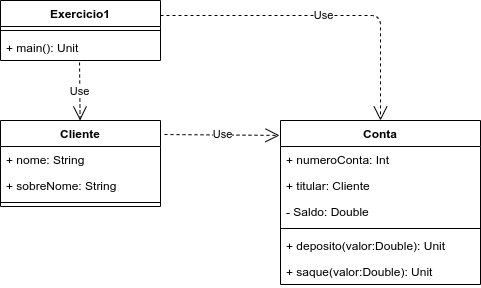

The diagram above was exported from draw.io. Its source (the exported page's mxGraphModel, read from the mxfile embedded in the PNG):
<mxGraphModel dx="2062" dy="700" grid="1" gridSize="10" guides="1" tooltips="1" connect="1" arrows="1" fold="1" page="1" pageScale="1" pageWidth="827" pageHeight="1169" math="0" shadow="0">
  <root>
    <mxCell id="0" />
    <mxCell id="1" parent="0" />
    <mxCell id="9MrabFehH04MWyayAd5G-1" value="Exercicio1" style="swimlane;fontStyle=1;align=center;verticalAlign=top;childLayout=stackLayout;horizontal=1;startSize=26;horizontalStack=0;resizeParent=1;resizeParentMax=0;resizeLast=0;collapsible=1;marginBottom=0;" parent="1" vertex="1">
      <mxGeometry x="120" y="40" width="160" height="60" as="geometry" />
    </mxCell>
    <mxCell id="9MrabFehH04MWyayAd5G-3" value="" style="line;strokeWidth=1;fillColor=none;align=left;verticalAlign=middle;spacingTop=-1;spacingLeft=3;spacingRight=3;rotatable=0;labelPosition=right;points=[];portConstraint=eastwest;" parent="9MrabFehH04MWyayAd5G-1" vertex="1">
      <mxGeometry y="26" width="160" height="8" as="geometry" />
    </mxCell>
    <mxCell id="9MrabFehH04MWyayAd5G-4" value="+ main(): Unit " style="text;strokeColor=none;fillColor=none;align=left;verticalAlign=top;spacingLeft=4;spacingRight=4;overflow=hidden;rotatable=0;points=[[0,0.5],[1,0.5]];portConstraint=eastwest;" parent="9MrabFehH04MWyayAd5G-1" vertex="1">
      <mxGeometry y="34" width="160" height="26" as="geometry" />
    </mxCell>
    <mxCell id="gJ6AdIOQuCLCM7YtVW9Q-6" value="Conta" style="swimlane;fontStyle=1;align=center;verticalAlign=top;childLayout=stackLayout;horizontal=1;startSize=26;horizontalStack=0;resizeParent=1;resizeParentMax=0;resizeLast=0;collapsible=1;marginBottom=0;" parent="1" vertex="1">
      <mxGeometry x="400" y="160" width="200" height="164" as="geometry" />
    </mxCell>
    <mxCell id="gJ6AdIOQuCLCM7YtVW9Q-7" value="+ numeroConta: Int" style="text;strokeColor=none;fillColor=none;align=left;verticalAlign=top;spacingLeft=4;spacingRight=4;overflow=hidden;rotatable=0;points=[[0,0.5],[1,0.5]];portConstraint=eastwest;" parent="gJ6AdIOQuCLCM7YtVW9Q-6" vertex="1">
      <mxGeometry y="26" width="200" height="26" as="geometry" />
    </mxCell>
    <mxCell id="gJ6AdIOQuCLCM7YtVW9Q-11" value="+ titular: Cliente" style="text;strokeColor=none;fillColor=none;align=left;verticalAlign=top;spacingLeft=4;spacingRight=4;overflow=hidden;rotatable=0;points=[[0,0.5],[1,0.5]];portConstraint=eastwest;" parent="gJ6AdIOQuCLCM7YtVW9Q-6" vertex="1">
      <mxGeometry y="52" width="200" height="26" as="geometry" />
    </mxCell>
    <mxCell id="gJ6AdIOQuCLCM7YtVW9Q-10" value="- Saldo: Double" style="text;strokeColor=none;fillColor=none;align=left;verticalAlign=top;spacingLeft=4;spacingRight=4;overflow=hidden;rotatable=0;points=[[0,0.5],[1,0.5]];portConstraint=eastwest;" parent="gJ6AdIOQuCLCM7YtVW9Q-6" vertex="1">
      <mxGeometry y="78" width="200" height="26" as="geometry" />
    </mxCell>
    <mxCell id="gJ6AdIOQuCLCM7YtVW9Q-8" value="" style="line;strokeWidth=1;fillColor=none;align=left;verticalAlign=middle;spacingTop=-1;spacingLeft=3;spacingRight=3;rotatable=0;labelPosition=right;points=[];portConstraint=eastwest;" parent="gJ6AdIOQuCLCM7YtVW9Q-6" vertex="1">
      <mxGeometry y="104" width="200" height="8" as="geometry" />
    </mxCell>
    <mxCell id="gJ6AdIOQuCLCM7YtVW9Q-9" value="+ deposito(valor:Double): Unit" style="text;strokeColor=none;fillColor=none;align=left;verticalAlign=top;spacingLeft=4;spacingRight=4;overflow=hidden;rotatable=0;points=[[0,0.5],[1,0.5]];portConstraint=eastwest;" parent="gJ6AdIOQuCLCM7YtVW9Q-6" vertex="1">
      <mxGeometry y="112" width="200" height="26" as="geometry" />
    </mxCell>
    <mxCell id="gJ6AdIOQuCLCM7YtVW9Q-12" value="+ saque(valor:Double): Unit" style="text;strokeColor=none;fillColor=none;align=left;verticalAlign=top;spacingLeft=4;spacingRight=4;overflow=hidden;rotatable=0;points=[[0,0.5],[1,0.5]];portConstraint=eastwest;" parent="gJ6AdIOQuCLCM7YtVW9Q-6" vertex="1">
      <mxGeometry y="138" width="200" height="26" as="geometry" />
    </mxCell>
    <mxCell id="gJ6AdIOQuCLCM7YtVW9Q-1" value="Cliente" style="swimlane;fontStyle=1;align=center;verticalAlign=top;childLayout=stackLayout;horizontal=1;startSize=26;horizontalStack=0;resizeParent=1;resizeParentMax=0;resizeLast=0;collapsible=1;marginBottom=0;" parent="1" vertex="1">
      <mxGeometry x="120" y="160" width="160" height="86" as="geometry" />
    </mxCell>
    <mxCell id="gJ6AdIOQuCLCM7YtVW9Q-2" value="+ nome: String" style="text;strokeColor=none;fillColor=none;align=left;verticalAlign=top;spacingLeft=4;spacingRight=4;overflow=hidden;rotatable=0;points=[[0,0.5],[1,0.5]];portConstraint=eastwest;" parent="gJ6AdIOQuCLCM7YtVW9Q-1" vertex="1">
      <mxGeometry y="26" width="160" height="26" as="geometry" />
    </mxCell>
    <mxCell id="gJ6AdIOQuCLCM7YtVW9Q-5" value="+ sobreNome: String" style="text;strokeColor=none;fillColor=none;align=left;verticalAlign=top;spacingLeft=4;spacingRight=4;overflow=hidden;rotatable=0;points=[[0,0.5],[1,0.5]];portConstraint=eastwest;" parent="gJ6AdIOQuCLCM7YtVW9Q-1" vertex="1">
      <mxGeometry y="52" width="160" height="26" as="geometry" />
    </mxCell>
    <mxCell id="gJ6AdIOQuCLCM7YtVW9Q-3" value="" style="line;strokeWidth=1;fillColor=none;align=left;verticalAlign=middle;spacingTop=-1;spacingLeft=3;spacingRight=3;rotatable=0;labelPosition=right;points=[];portConstraint=eastwest;" parent="gJ6AdIOQuCLCM7YtVW9Q-1" vertex="1">
      <mxGeometry y="78" width="160" height="8" as="geometry" />
    </mxCell>
    <mxCell id="wYIn2iIetRriLCDb3tXw-2" value="Use" style="endArrow=open;endSize=12;dashed=1;html=1;exitX=0.494;exitY=1.077;exitDx=0;exitDy=0;exitPerimeter=0;" edge="1" parent="1" source="9MrabFehH04MWyayAd5G-4" target="gJ6AdIOQuCLCM7YtVW9Q-1">
      <mxGeometry width="160" relative="1" as="geometry">
        <mxPoint x="330" y="360" as="sourcePoint" />
        <mxPoint x="490" y="360" as="targetPoint" />
      </mxGeometry>
    </mxCell>
    <mxCell id="wYIn2iIetRriLCDb3tXw-3" value="Use" style="endArrow=open;endSize=12;dashed=1;html=1;exitX=1;exitY=0.25;exitDx=0;exitDy=0;entryX=0.5;entryY=0;entryDx=0;entryDy=0;" edge="1" parent="1" source="9MrabFehH04MWyayAd5G-1" target="gJ6AdIOQuCLCM7YtVW9Q-6">
      <mxGeometry width="160" relative="1" as="geometry">
        <mxPoint x="209.03999999999996" y="112.00199999999995" as="sourcePoint" />
        <mxPoint x="209.59127903522858" y="170" as="targetPoint" />
        <Array as="points">
          <mxPoint x="500" y="55" />
        </Array>
      </mxGeometry>
    </mxCell>
    <mxCell id="wYIn2iIetRriLCDb3tXw-4" value="Use" style="endArrow=open;endSize=12;dashed=1;html=1;exitX=1.025;exitY=0.163;exitDx=0;exitDy=0;exitPerimeter=0;entryX=-0.005;entryY=0.091;entryDx=0;entryDy=0;entryPerimeter=0;" edge="1" parent="1" source="gJ6AdIOQuCLCM7YtVW9Q-1" target="gJ6AdIOQuCLCM7YtVW9Q-6">
      <mxGeometry width="160" relative="1" as="geometry">
        <mxPoint x="209.03999999999996" y="112.00199999999995" as="sourcePoint" />
        <mxPoint x="209.59127903522858" y="170" as="targetPoint" />
      </mxGeometry>
    </mxCell>
  </root>
</mxGraphModel>